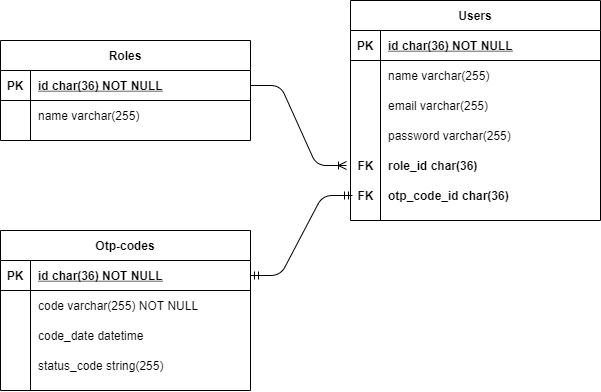

The diagram above was exported from draw.io. Its source (the exported page's mxGraphModel, read from the mxfile embedded in the PNG):
<mxGraphModel dx="1021" dy="567" grid="0" gridSize="10" guides="1" tooltips="1" connect="1" arrows="1" fold="1" page="1" pageScale="1" pageWidth="850" pageHeight="1100" math="0" shadow="0" extFonts="Permanent Marker^https://fonts.googleapis.com/css?family=Permanent+Marker">
  <root>
    <mxCell id="0" />
    <mxCell id="1" parent="0" />
    <mxCell id="C-vyLk0tnHw3VtMMgP7b-2" value="Roles" style="shape=table;startSize=30;container=1;collapsible=1;childLayout=tableLayout;fixedRows=1;rowLines=0;fontStyle=1;align=center;resizeLast=1;" parent="1" vertex="1">
      <mxGeometry x="60" y="70" width="250" height="100" as="geometry" />
    </mxCell>
    <mxCell id="C-vyLk0tnHw3VtMMgP7b-3" value="" style="shape=partialRectangle;collapsible=0;dropTarget=0;pointerEvents=0;fillColor=none;points=[[0,0.5],[1,0.5]];portConstraint=eastwest;top=0;left=0;right=0;bottom=1;" parent="C-vyLk0tnHw3VtMMgP7b-2" vertex="1">
      <mxGeometry y="30" width="250" height="30" as="geometry" />
    </mxCell>
    <mxCell id="C-vyLk0tnHw3VtMMgP7b-4" value="PK" style="shape=partialRectangle;overflow=hidden;connectable=0;fillColor=none;top=0;left=0;bottom=0;right=0;fontStyle=1;" parent="C-vyLk0tnHw3VtMMgP7b-3" vertex="1">
      <mxGeometry width="30" height="30" as="geometry" />
    </mxCell>
    <mxCell id="C-vyLk0tnHw3VtMMgP7b-5" value="id char(36) NOT NULL " style="shape=partialRectangle;overflow=hidden;connectable=0;fillColor=none;top=0;left=0;bottom=0;right=0;align=left;spacingLeft=6;fontStyle=5;" parent="C-vyLk0tnHw3VtMMgP7b-3" vertex="1">
      <mxGeometry x="30" width="220" height="30" as="geometry" />
    </mxCell>
    <mxCell id="C-vyLk0tnHw3VtMMgP7b-9" value="" style="shape=partialRectangle;collapsible=0;dropTarget=0;pointerEvents=0;fillColor=none;points=[[0,0.5],[1,0.5]];portConstraint=eastwest;top=0;left=0;right=0;bottom=0;" parent="C-vyLk0tnHw3VtMMgP7b-2" vertex="1">
      <mxGeometry y="60" width="250" height="30" as="geometry" />
    </mxCell>
    <mxCell id="C-vyLk0tnHw3VtMMgP7b-10" value="" style="shape=partialRectangle;overflow=hidden;connectable=0;fillColor=none;top=0;left=0;bottom=0;right=0;" parent="C-vyLk0tnHw3VtMMgP7b-9" vertex="1">
      <mxGeometry width="30" height="30" as="geometry" />
    </mxCell>
    <mxCell id="C-vyLk0tnHw3VtMMgP7b-11" value="name varchar(255)" style="shape=partialRectangle;overflow=hidden;connectable=0;fillColor=none;top=0;left=0;bottom=0;right=0;align=left;spacingLeft=6;" parent="C-vyLk0tnHw3VtMMgP7b-9" vertex="1">
      <mxGeometry x="30" width="220" height="30" as="geometry" />
    </mxCell>
    <mxCell id="C-vyLk0tnHw3VtMMgP7b-13" value="Otp-codes" style="shape=table;startSize=30;container=1;collapsible=1;childLayout=tableLayout;fixedRows=1;rowLines=0;fontStyle=1;align=center;resizeLast=1;" parent="1" vertex="1">
      <mxGeometry x="60" y="260" width="250" height="160" as="geometry" />
    </mxCell>
    <mxCell id="C-vyLk0tnHw3VtMMgP7b-14" value="" style="shape=partialRectangle;collapsible=0;dropTarget=0;pointerEvents=0;fillColor=none;points=[[0,0.5],[1,0.5]];portConstraint=eastwest;top=0;left=0;right=0;bottom=1;" parent="C-vyLk0tnHw3VtMMgP7b-13" vertex="1">
      <mxGeometry y="30" width="250" height="30" as="geometry" />
    </mxCell>
    <mxCell id="C-vyLk0tnHw3VtMMgP7b-15" value="PK" style="shape=partialRectangle;overflow=hidden;connectable=0;fillColor=none;top=0;left=0;bottom=0;right=0;fontStyle=1;" parent="C-vyLk0tnHw3VtMMgP7b-14" vertex="1">
      <mxGeometry width="30" height="30" as="geometry" />
    </mxCell>
    <mxCell id="C-vyLk0tnHw3VtMMgP7b-16" value="id char(36) NOT NULL " style="shape=partialRectangle;overflow=hidden;connectable=0;fillColor=none;top=0;left=0;bottom=0;right=0;align=left;spacingLeft=6;fontStyle=5;" parent="C-vyLk0tnHw3VtMMgP7b-14" vertex="1">
      <mxGeometry x="30" width="220" height="30" as="geometry" />
    </mxCell>
    <mxCell id="C-vyLk0tnHw3VtMMgP7b-20" value="" style="shape=partialRectangle;collapsible=0;dropTarget=0;pointerEvents=0;fillColor=none;points=[[0,0.5],[1,0.5]];portConstraint=eastwest;top=0;left=0;right=0;bottom=0;" parent="C-vyLk0tnHw3VtMMgP7b-13" vertex="1">
      <mxGeometry y="60" width="250" height="30" as="geometry" />
    </mxCell>
    <mxCell id="C-vyLk0tnHw3VtMMgP7b-21" value="" style="shape=partialRectangle;overflow=hidden;connectable=0;fillColor=none;top=0;left=0;bottom=0;right=0;" parent="C-vyLk0tnHw3VtMMgP7b-20" vertex="1">
      <mxGeometry width="30" height="30" as="geometry" />
    </mxCell>
    <mxCell id="C-vyLk0tnHw3VtMMgP7b-22" value="code varchar(255) NOT NULL" style="shape=partialRectangle;overflow=hidden;connectable=0;fillColor=none;top=0;left=0;bottom=0;right=0;align=left;spacingLeft=6;" parent="C-vyLk0tnHw3VtMMgP7b-20" vertex="1">
      <mxGeometry x="30" width="220" height="30" as="geometry" />
    </mxCell>
    <mxCell id="C-vyLk0tnHw3VtMMgP7b-23" value="Users" style="shape=table;startSize=30;container=1;collapsible=1;childLayout=tableLayout;fixedRows=1;rowLines=0;fontStyle=1;align=center;resizeLast=1;" parent="1" vertex="1">
      <mxGeometry x="410" y="30" width="250" height="220" as="geometry" />
    </mxCell>
    <mxCell id="C-vyLk0tnHw3VtMMgP7b-24" value="" style="shape=partialRectangle;collapsible=0;dropTarget=0;pointerEvents=0;fillColor=none;points=[[0,0.5],[1,0.5]];portConstraint=eastwest;top=0;left=0;right=0;bottom=1;" parent="C-vyLk0tnHw3VtMMgP7b-23" vertex="1">
      <mxGeometry y="30" width="250" height="30" as="geometry" />
    </mxCell>
    <mxCell id="C-vyLk0tnHw3VtMMgP7b-25" value="PK" style="shape=partialRectangle;overflow=hidden;connectable=0;fillColor=none;top=0;left=0;bottom=0;right=0;fontStyle=1;" parent="C-vyLk0tnHw3VtMMgP7b-24" vertex="1">
      <mxGeometry width="30" height="30" as="geometry" />
    </mxCell>
    <mxCell id="C-vyLk0tnHw3VtMMgP7b-26" value="id char(36) NOT NULL " style="shape=partialRectangle;overflow=hidden;connectable=0;fillColor=none;top=0;left=0;bottom=0;right=0;align=left;spacingLeft=6;fontStyle=5;" parent="C-vyLk0tnHw3VtMMgP7b-24" vertex="1">
      <mxGeometry x="30" width="220" height="30" as="geometry" />
    </mxCell>
    <mxCell id="C-vyLk0tnHw3VtMMgP7b-27" value="" style="shape=partialRectangle;collapsible=0;dropTarget=0;pointerEvents=0;fillColor=none;points=[[0,0.5],[1,0.5]];portConstraint=eastwest;top=0;left=0;right=0;bottom=0;" parent="C-vyLk0tnHw3VtMMgP7b-23" vertex="1">
      <mxGeometry y="60" width="250" height="30" as="geometry" />
    </mxCell>
    <mxCell id="C-vyLk0tnHw3VtMMgP7b-28" value="" style="shape=partialRectangle;overflow=hidden;connectable=0;fillColor=none;top=0;left=0;bottom=0;right=0;" parent="C-vyLk0tnHw3VtMMgP7b-27" vertex="1">
      <mxGeometry width="30" height="30" as="geometry" />
    </mxCell>
    <mxCell id="C-vyLk0tnHw3VtMMgP7b-29" value="name varchar(255)" style="shape=partialRectangle;overflow=hidden;connectable=0;fillColor=none;top=0;left=0;bottom=0;right=0;align=left;spacingLeft=6;" parent="C-vyLk0tnHw3VtMMgP7b-27" vertex="1">
      <mxGeometry x="30" width="220" height="30" as="geometry" />
    </mxCell>
    <mxCell id="Ms11_m0o0Df5QWAyvhlB-2" value="email varchar(255)" style="shape=partialRectangle;overflow=hidden;connectable=0;fillColor=none;top=0;left=0;bottom=0;right=0;align=left;spacingLeft=6;" vertex="1" parent="1">
      <mxGeometry x="440" y="120" width="220" height="30" as="geometry" />
    </mxCell>
    <mxCell id="Ms11_m0o0Df5QWAyvhlB-3" value="password varchar(255)" style="shape=partialRectangle;overflow=hidden;connectable=0;fillColor=none;top=0;left=0;bottom=0;right=0;align=left;spacingLeft=6;" vertex="1" parent="1">
      <mxGeometry x="440" y="150" width="220" height="30" as="geometry" />
    </mxCell>
    <mxCell id="Ms11_m0o0Df5QWAyvhlB-4" value="role_id char(36)" style="shape=partialRectangle;overflow=hidden;connectable=0;fillColor=none;top=0;left=0;bottom=0;right=0;align=left;spacingLeft=6;fontStyle=1" vertex="1" parent="1">
      <mxGeometry x="440" y="180" width="220" height="30" as="geometry" />
    </mxCell>
    <mxCell id="Ms11_m0o0Df5QWAyvhlB-5" value="otp_code_id char(36)" style="shape=partialRectangle;overflow=hidden;connectable=0;fillColor=none;top=0;left=0;bottom=0;right=0;align=left;spacingLeft=6;fontStyle=1" vertex="1" parent="1">
      <mxGeometry x="440" y="210" width="220" height="30" as="geometry" />
    </mxCell>
    <mxCell id="Ms11_m0o0Df5QWAyvhlB-6" value="code_date datetime" style="shape=partialRectangle;overflow=hidden;connectable=0;fillColor=none;top=0;left=0;bottom=0;right=0;align=left;spacingLeft=6;" vertex="1" parent="1">
      <mxGeometry x="90" y="350" width="220" height="30" as="geometry" />
    </mxCell>
    <mxCell id="Ms11_m0o0Df5QWAyvhlB-7" value="FK" style="text;html=1;align=center;verticalAlign=middle;resizable=0;points=[];autosize=1;fontStyle=1" vertex="1" parent="1">
      <mxGeometry x="410" y="185" width="30" height="20" as="geometry" />
    </mxCell>
    <mxCell id="Ms11_m0o0Df5QWAyvhlB-8" value="FK" style="text;html=1;align=center;verticalAlign=middle;resizable=0;points=[];autosize=1;fontStyle=1" vertex="1" parent="1">
      <mxGeometry x="410" y="215" width="30" height="20" as="geometry" />
    </mxCell>
    <mxCell id="Ms11_m0o0Df5QWAyvhlB-9" value="" style="edgeStyle=entityRelationEdgeStyle;fontSize=12;html=1;endArrow=ERoneToMany;exitX=1;exitY=0.5;exitDx=0;exitDy=0;entryX=-0.133;entryY=0.5;entryDx=0;entryDy=0;entryPerimeter=0;" edge="1" parent="1" source="C-vyLk0tnHw3VtMMgP7b-3" target="Ms11_m0o0Df5QWAyvhlB-7">
      <mxGeometry width="100" height="100" relative="1" as="geometry">
        <mxPoint x="400" y="300" as="sourcePoint" />
        <mxPoint x="360" y="220" as="targetPoint" />
      </mxGeometry>
    </mxCell>
    <mxCell id="Ms11_m0o0Df5QWAyvhlB-12" value="status_code string(255)" style="shape=partialRectangle;overflow=hidden;connectable=0;fillColor=none;top=0;left=0;bottom=0;right=0;align=left;spacingLeft=6;" vertex="1" parent="1">
      <mxGeometry x="90" y="380" width="220" height="30" as="geometry" />
    </mxCell>
    <mxCell id="Ms11_m0o0Df5QWAyvhlB-13" value="" style="edgeStyle=entityRelationEdgeStyle;fontSize=12;html=1;endArrow=ERmandOne;startArrow=ERmandOne;exitX=0.067;exitY=0.5;exitDx=0;exitDy=0;exitPerimeter=0;entryX=1;entryY=0.5;entryDx=0;entryDy=0;" edge="1" parent="1" source="Ms11_m0o0Df5QWAyvhlB-8" target="C-vyLk0tnHw3VtMMgP7b-14">
      <mxGeometry width="100" height="100" relative="1" as="geometry">
        <mxPoint x="430" y="410" as="sourcePoint" />
        <mxPoint x="530" y="310" as="targetPoint" />
      </mxGeometry>
    </mxCell>
  </root>
</mxGraphModel>